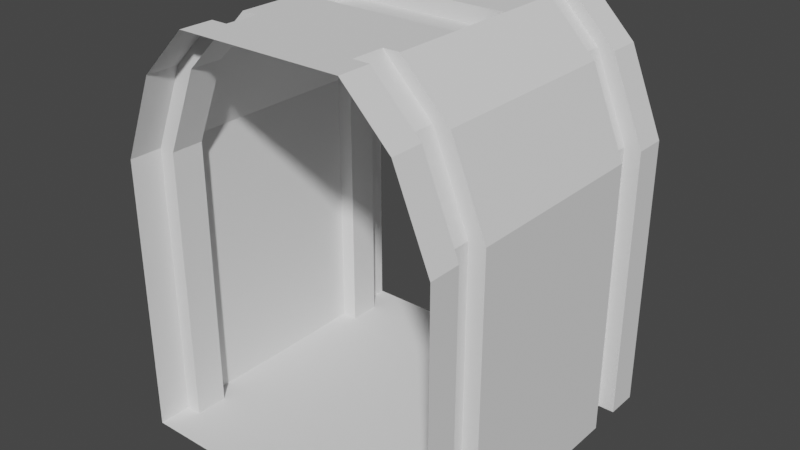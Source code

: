 # Source: base_hallway.blend  (saved by Blender 2.83.19; exported with 4.5.12 LTS)
import bpy
from mathutils import Matrix  # noqa: F401  (used for matrix-valued properties, if any)

bpy.ops.wm.read_factory_settings(use_empty=True)
scene = bpy.context.scene
scene.name = 'Scene'

# ---- collections
col_collection = bpy.data.collections.new('Collection'); scene.collection.children.link(col_collection)

# ---- world
world_world = bpy.data.worlds.new('World'); scene.world = world_world
world_world.use_nodes = True; world_world.node_tree.nodes.clear()
_N = world_world.node_tree.nodes; _L = world_world.node_tree.links
n0 = _N.new('ShaderNodeOutputWorld'); n0.name = 'World Output'; n0.location = (300, 300)
n1 = _N.new('ShaderNodeBackground'); n1.name = 'Background'; n1.location = (10, 300)
n1.inputs[0].default_value = (0.05088, 0.05088, 0.05088, 1.0)
_L.new(n1.outputs[0], n0.inputs[0])
n0.is_active_output = True
world_world.color = (0.05088, 0.05088, 0.05088)
world_world.use_sun_shadow = False
world_world.sun_shadow_jitter_overblur = 0.0

# ---- meshes
me_plane_001 = bpy.data.meshes.new('Plane.001')
me_plane_001.from_pydata([(-1.0, -1.0, 0.0), (1.0, -1.0, 0.0), (-1.0, 1.0, 0.0), (1.0, 1.0, 0.0), (-0.5, -1.0, 2.5), (0.5, -1.0, 2.5), (-0.5, 1.0, 2.5), (0.5, 1.0, 2.5), (-1.0, -1.0, 1.7), (-0.7879, -1.0, 2.212), (0.7879, -1.0, 2.212), (1.0, -1.0, 1.7), (-0.7879, 1.0, 2.212), (-1.0, 1.0, 1.7), (1.0, 1.0, 1.7), (0.7879, 1.0, 2.212), (-1.0, 0.6, 0.0), (-1.0, -0.6, 0.0), (1.0, -0.6, 0.0), (1.0, 0.6, 0.0), (-0.5, 0.6, 2.5), (-0.5, 0.2, 2.5), (-0.5, -0.2, 2.5), (-0.5, -0.6, 2.5), (0.5, -0.6, 2.5), (0.5, -0.2, 2.5), (0.5, 0.2, 2.5), (0.5, 0.6, 2.5), (-1.0, -0.6, 1.7), (-1.0, 0.6, 1.7), (-0.7879, 0.6, 2.212), (-0.7879, -0.6, 2.212), (1.0, 0.6, 1.7), (1.0, -0.6, 1.7), (0.7879, -0.6, 2.212), (0.7879, 0.6, 2.212), (-1.0, -0.8, 0.0), (-0.5, -0.8, 2.5), (-0.7879, -0.8, 2.212), (1.0, -0.8, 1.7), (1.0, -0.8, 0.0), (0.5, -0.8, 2.5), (-1.0, -0.8, 1.7), (0.7879, -0.8, 2.212), (1.0, 0.8, 0.0), (0.5, 0.8, 2.5), (-1.0, 0.8, 1.7), (0.7879, 0.8, 2.212), (-1.0, 0.8, 0.0), (-0.5, 0.8, 2.5), (-0.7879, 0.8, 2.212), (1.0, 0.8, 1.7), (-0.9, 0.8, 0.0), (-0.9, 0.6, 0.0), (-0.4, 0.8, 2.5), (-0.4, 0.6, 2.5), (-0.6879, 0.8, 2.212), (-0.6879, 0.6, 2.212), (-0.9, 0.6, 1.7), (-0.9, 0.8, 1.7), (-0.9, -0.8, 1.7), (-0.9, -0.6, 1.7), (-0.4, -0.6, 2.5), (-0.6879, -0.6, 2.212), (-0.9, -0.6, 0.0), (-0.9, -0.8, 0.0), (-0.4, -0.8, 2.5), (-0.6879, -0.8, 2.212), (0.9, -0.8, 0.0), (0.9, -0.6, 0.0), (0.4, -0.8, 2.5), (0.4, -0.6, 2.5), (0.9, 0.8, 1.7), (0.9, 0.6, 1.7), (0.6879, -0.8, 2.212), (0.6879, -0.6, 2.212), (0.6879, 0.6, 2.212), (0.9, -0.6, 1.7), (0.9, 0.6, 0.0), (0.4, 0.6, 2.5), (0.9, -0.8, 1.7), (0.9, 0.8, 0.0), (0.4, 0.8, 2.5), (0.6879, 0.8, 2.212), (-0.5, 0.2, 2.4), (-0.5, -0.2, 2.4), (0.5, -0.2, 2.4), (0.5, 0.2, 2.4)], [], [(48, 44, 3, 2), (45, 7, 15, 47), (48, 2, 13, 46), (40, 1, 11, 39), (37, 41, 5, 4), (46, 13, 12, 50), (39, 11, 10, 43), (37, 4, 9, 38), (21, 26, 87, 84), (19, 78, 53, 16), (17, 18, 19, 16), (64, 69, 18, 17), (45, 47, 83, 82), (20, 21, 22, 23, 31, 30), (29, 30, 31, 28), (29, 28, 17, 16), (69, 64, 65, 68), (70, 66, 62, 71), (20, 27, 26, 21), (26, 25, 86, 87), (22, 25, 24, 23), (40, 39, 80, 68), (38, 42, 60, 67), (33, 32, 19, 18), (32, 33, 34, 35), (24, 25, 26, 27, 35, 34), (84, 87, 86, 85), (0, 1, 40, 36), (5, 41, 43, 10), (0, 36, 42, 8), (8, 42, 38, 9), (31, 23, 62, 63), (24, 34, 75, 71), (81, 52, 53, 78), (3, 44, 51, 14), (6, 7, 45, 49), (14, 51, 47, 15), (6, 49, 50, 12), (29, 16, 53, 58), (46, 50, 56, 59), (19, 32, 73, 78), (22, 21, 84, 85), (54, 55, 57, 56), (58, 59, 56, 57), (53, 52, 59, 58), (48, 46, 59, 52), (50, 49, 54, 56), (20, 30, 57, 55), (30, 29, 58, 57), (82, 79, 55, 54), (60, 61, 63, 67), (65, 64, 61, 60), (62, 66, 67, 63), (28, 31, 63, 61), (37, 38, 67, 66), (42, 36, 65, 60), (17, 28, 61, 64), (72, 73, 76, 83), (81, 78, 73, 72), (70, 71, 75, 74), (77, 80, 74, 75), (69, 68, 80, 77), (79, 82, 83, 76), (25, 22, 85, 86), (32, 35, 76, 73), (43, 41, 70, 74), (51, 44, 81, 72), (33, 18, 69, 77), (35, 27, 79, 76), (47, 51, 72, 83), (34, 33, 77, 75), (39, 43, 74, 80)])
_uv = me_plane_001.uv_layers.new(name='UVMap')
_uv.uv.foreach_set('vector', [0.0, 0.9, 1.0, 0.9, 1.0, 1.0, 0.0, 1.0, 0.75, 0.9, 0.75, 1.0, 0.8939, 1.0, 0.8939, 0.9, 0.0, 0.9, 0.0, 1.0, 0.0, 1.0, 0.0, 0.9, 1.0, 0.1, 1.0, 0.0, 1.0, 0.0, 1.0, 0.1, 0.25, 0.1, 0.75, 0.1, 0.75, 0.0, 0.25, 0.0, 0.0, 0.9, 0.0, 1.0, 0.1061, 1.0, 0.1061, 0.9, 1.0, 0.1, 1.0, 0.0, 0.8939, 0.0, 0.8939, 0.1, 0.25, 0.1, 0.25, 0.0, 0.1061, 0.0, 0.1061, 0.1, 0.25, 0.6, 0.75, 0.6, 0.75, 0.6, 0.25, 0.6, 1.0, 0.8, 1.0, 0.8, 0.0, 0.8, 0.0, 0.8, 0.0, 0.2, 1.0, 0.2, 1.0, 0.8, 0.0, 0.8, 0.0, 0.2, 1.0, 0.2, 1.0, 0.2, 0.0, 0.2, 0.75, 0.9, 0.8939, 0.9, 0.8939, 0.9, 0.75, 0.9, 0.25, 0.8, 0.25, 0.6, 0.25, 0.4, 0.25, 0.2, 0.1061, 0.2, 0.1061, 0.8, 0.0, 0.8, 0.1061, 0.8, 0.1061, 0.2, 0.0, 0.2, 0.0, 0.8, 0.0, 0.2, 0.0, 0.2, 0.0, 0.8, 1.0, 0.2, 0.0, 0.2, 0.0, 0.1, 1.0, 0.1, 0.75, 0.1, 0.25, 0.1, 0.25, 0.2, 0.75, 0.2, 0.25, 0.8, 0.75, 0.8, 0.75, 0.6, 0.25, 0.6, 0.75, 0.6, 0.75, 0.4, 0.75, 0.4, 0.75, 0.6, 0.25, 0.4, 0.75, 0.4, 0.75, 0.2, 0.25, 0.2, 1.0, 0.1, 1.0, 0.1, 1.0, 0.1, 1.0, 0.1, 0.1061, 0.1, 0.0, 0.1, 0.0, 0.1, 0.1061, 0.1, 1.0, 0.2, 1.0, 0.8, 1.0, 0.8, 1.0, 0.2, 1.0, 0.8, 1.0, 0.2, 0.8939, 0.2, 0.8939, 0.8, 0.75, 0.2, 0.75, 0.4, 0.75, 0.6, 0.75, 0.8, 0.8939, 0.8, 0.8939, 0.2, 0.25, 0.6, 0.75, 0.6, 0.75, 0.4, 0.25, 0.4, 0.0, 0.0, 1.0, 0.0, 1.0, 0.1, 0.0, 0.1, 0.75, 0.0, 0.75, 0.1, 0.8939, 0.1, 0.8939, 0.0, 0.0, 0.0, 0.0, 0.1, 0.0, 0.1, 0.0, 0.0, 0.0, 0.0, 0.0, 0.1, 0.1061, 0.1, 0.1061, 0.0, 0.1061, 0.2, 0.25, 0.2, 0.25, 0.2, 0.1061, 0.2, 0.75, 0.2, 0.8939, 0.2, 0.8939, 0.2, 0.75, 0.2, 1.0, 0.9, 0.0, 0.9, 0.0, 0.8, 1.0, 0.8, 1.0, 1.0, 1.0, 0.9, 1.0, 0.9, 1.0, 1.0, 0.25, 1.0, 0.75, 1.0, 0.75, 0.9, 0.25, 0.9, 1.0, 1.0, 1.0, 0.9, 0.8939, 0.9, 0.8939, 1.0, 0.25, 1.0, 0.25, 0.9, 0.1061, 0.9, 0.1061, 1.0, 0.0, 0.8, 0.0, 0.8, 0.0, 0.8, 0.0, 0.8, 0.0, 0.9, 0.1061, 0.9, 0.1061, 0.9, 0.0, 0.9, 1.0, 0.8, 1.0, 0.8, 1.0, 0.8, 1.0, 0.8, 0.25, 0.4, 0.25, 0.6, 0.25, 0.6, 0.25, 0.4, 0.25, 0.9, 0.25, 0.8, 0.1061, 0.8, 0.1061, 0.9, 0.0, 0.8, 0.0, 0.9, 0.1061, 0.9, 0.1061, 0.8, 0.0, 0.8, 0.0, 0.9, 0.0, 0.9, 0.0, 0.8, 0.0, 0.9, 0.0, 0.9, 0.0, 0.9, 0.0, 0.9, 0.1061, 0.9, 0.25, 0.9, 0.25, 0.9, 0.1061, 0.9, 0.25, 0.8, 0.1061, 0.8, 0.1061, 0.8, 0.25, 0.8, 0.1061, 0.8, 0.0, 0.8, 0.0, 0.8, 0.1061, 0.8, 0.75, 0.9, 0.75, 0.8, 0.25, 0.8, 0.25, 0.9, 0.0, 0.1, 0.0, 0.2, 0.1061, 0.2, 0.1061, 0.1, 0.0, 0.1, 0.0, 0.2, 0.0, 0.2, 0.0, 0.1, 0.25, 0.2, 0.25, 0.1, 0.1061, 0.1, 0.1061, 0.2, 0.0, 0.2, 0.1061, 0.2, 0.1061, 0.2, 0.0, 0.2, 0.25, 0.1, 0.1061, 0.1, 0.1061, 0.1, 0.25, 0.1, 0.0, 0.1, 0.0, 0.1, 0.0, 0.1, 0.0, 0.1, 0.0, 0.2, 0.0, 0.2, 0.0, 0.2, 0.0, 0.2, 1.0, 0.9, 1.0, 0.8, 0.8939, 0.8, 0.8939, 0.9, 1.0, 0.9, 1.0, 0.8, 1.0, 0.8, 1.0, 0.9, 0.75, 0.1, 0.75, 0.2, 0.8939, 0.2, 0.8939, 0.1, 1.0, 0.2, 1.0, 0.1, 0.8939, 0.1, 0.8939, 0.2, 1.0, 0.2, 1.0, 0.1, 1.0, 0.1, 1.0, 0.2, 0.75, 0.8, 0.75, 0.9, 0.8939, 0.9, 0.8939, 0.8, 0.75, 0.4, 0.25, 0.4, 0.25, 0.4, 0.75, 0.4, 1.0, 0.8, 0.8939, 0.8, 0.8939, 0.8, 1.0, 0.8, 0.8939, 0.1, 0.75, 0.1, 0.75, 0.1, 0.8939, 0.1, 1.0, 0.9, 1.0, 0.9, 1.0, 0.9, 1.0, 0.9, 1.0, 0.2, 1.0, 0.2, 1.0, 0.2, 1.0, 0.2, 0.8939, 0.8, 0.75, 0.8, 0.75, 0.8, 0.8939, 0.8, 0.8939, 0.9, 1.0, 0.9, 1.0, 0.9, 0.8939, 0.9, 0.8939, 0.2, 1.0, 0.2, 1.0, 0.2, 0.8939, 0.2, 1.0, 0.1, 0.8939, 0.1, 0.8939, 0.1, 1.0, 0.1])
me_plane_001.use_remesh_fix_poles = True
me_plane_001.use_remesh_preserve_attributes = False
me_plane_001.use_mirror_vertex_groups = False
me_plane_001.update()

# ---- objects
ob_plane = bpy.data.objects.new('Plane', me_plane_001)

# ---- transforms, parenting, visibility, modifiers, constraints
ob_plane.location = (0.0, 0.0, 0.0)
ob_plane.lineart.crease_threshold = 0.0

# ---- collection membership
col_collection.objects.link(ob_plane)

# ---- scene / render settings (as saved in the file)
scene.frame_start = 1; scene.frame_end = 250; scene.frame_set(41)
scene.render.engine = 'BLENDER_EEVEE_NEXT'
scene.cycles.use_denoising = False
scene.cycles.samples = 128
scene.cycles.sampling_pattern = 'TABULATED_SOBOL'
scene.cycles.use_adaptive_sampling = False
scene.cycles.use_light_tree = False
scene.view_settings.view_transform = 'Filmic'
bpy.context.view_layer.update()

# ---- added for rendering (the .blend has no active camera and no usable light): camera, sun
cam_auto = bpy.data.cameras.new('AutoCamera')
cam_auto.lens = 50.0
cam_auto.sensor_width = 36.0
cam_auto.clip_end = 1000.0
ob_auto_camera = bpy.data.objects.new('AutoCamera', cam_auto)
scene.collection.objects.link(ob_auto_camera)
ob_auto_camera.location = (3.49265, -4.19118, 4.04412)
ob_auto_camera.rotation_euler = (1.09748, -7.21219e-08, 0.694738)
scene.camera = ob_auto_camera
light_auto_sun = bpy.data.lights.new('AutoSun', 'SUN')
light_auto_sun.energy = 3.0
light_auto_sun.angle = 0.0523599
ob_auto_sun = bpy.data.objects.new('AutoSun', light_auto_sun)
scene.collection.objects.link(ob_auto_sun)
ob_auto_sun.rotation_euler = (0.872665, 0.174533, 0.523599)
bpy.context.view_layer.update()
